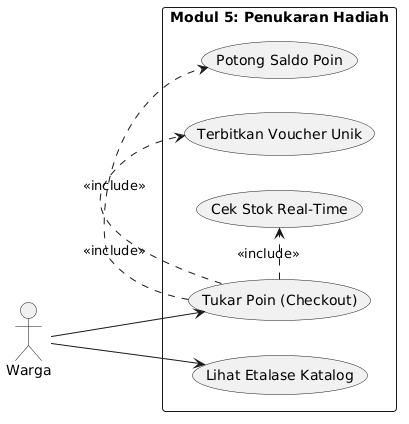

The diagram above was rendered by PlantUML. Its source (embedded in the PNG):
@startuml
left to right direction
skinparam packageStyle rectangle

actor "Warga" as Warga

rectangle "Modul 5: Penukaran Hadiah" {
  usecase "Lihat Etalase Katalog" as UC_Etalase
  usecase "Tukar Poin (Checkout)" as UC_Tukar
  usecase "Cek Stok Real-Time" as UC_CekStok
  usecase "Potong Saldo Poin" as UC_PotongSaldo
  usecase "Terbitkan Voucher Unik" as UC_Voucher
}

Warga --> UC_Etalase
Warga --> UC_Tukar

UC_Tukar .> UC_CekStok : <<include>>
UC_Tukar .> UC_PotongSaldo : <<include>>
UC_Tukar .> UC_Voucher : <<include>>
@enduml